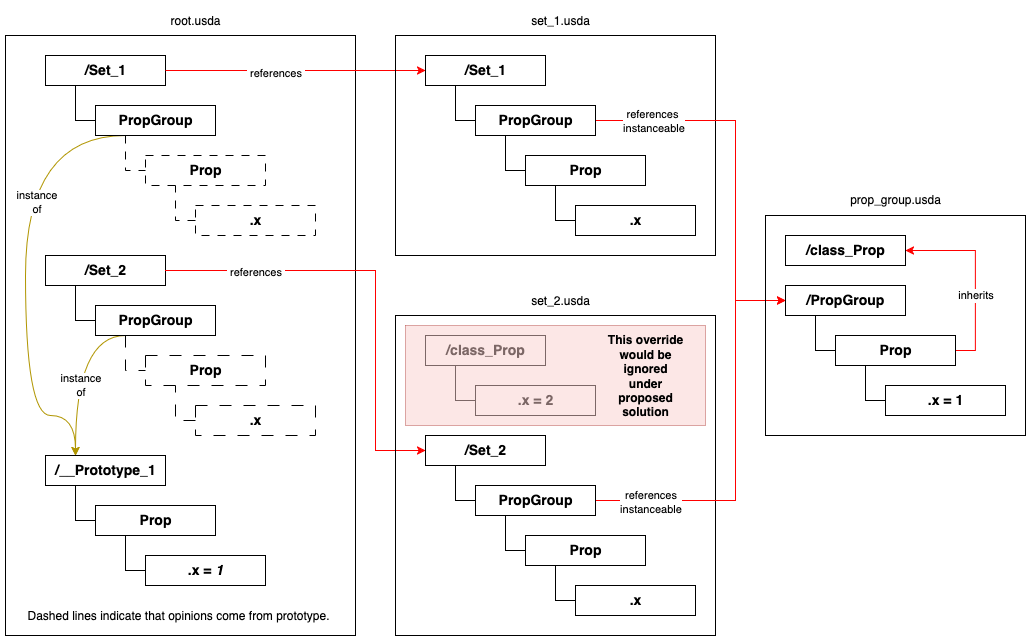

The diagram above was exported from draw.io. Its source (the exported page's mxGraphModel, read from the mxfile embedded in the PNG):
<mxGraphModel dx="2066" dy="1134" grid="1" gridSize="10" guides="1" tooltips="1" connect="1" arrows="1" fold="1" page="1" pageScale="1" pageWidth="1100" pageHeight="850" math="0" shadow="0">
  <root>
    <mxCell id="0" />
    <mxCell id="1" parent="0" />
    <mxCell id="OcEBmbgKSJ9BpO2-ke-Y-10" value="" style="rounded=0;whiteSpace=wrap;html=1;fillColor=none;" parent="1" vertex="1">
      <mxGeometry x="20" y="70" width="350" height="600" as="geometry" />
    </mxCell>
    <mxCell id="OcEBmbgKSJ9BpO2-ke-Y-67" style="edgeStyle=orthogonalEdgeStyle;rounded=0;orthogonalLoop=1;jettySize=auto;html=1;exitX=0.25;exitY=1;exitDx=0;exitDy=0;entryX=0;entryY=0.5;entryDx=0;entryDy=0;endArrow=none;endFill=0;" parent="1" source="OcEBmbgKSJ9BpO2-ke-Y-1" target="OcEBmbgKSJ9BpO2-ke-Y-60" edge="1">
      <mxGeometry relative="1" as="geometry" />
    </mxCell>
    <mxCell id="OcEBmbgKSJ9BpO2-ke-Y-1" value="/Set_1" style="rounded=0;whiteSpace=wrap;html=1;fontSize=14;fontStyle=1" parent="1" vertex="1">
      <mxGeometry x="60" y="90" width="120" height="30" as="geometry" />
    </mxCell>
    <mxCell id="OcEBmbgKSJ9BpO2-ke-Y-2" value="" style="endArrow=classic;html=1;rounded=0;exitX=1;exitY=0.5;exitDx=0;exitDy=0;entryX=0;entryY=0.5;entryDx=0;entryDy=0;fillColor=#e51400;strokeColor=#FF0000;" parent="1" source="OcEBmbgKSJ9BpO2-ke-Y-1" target="OcEBmbgKSJ9BpO2-ke-Y-3" edge="1">
      <mxGeometry width="50" height="50" relative="1" as="geometry">
        <mxPoint x="400" y="440" as="sourcePoint" />
        <mxPoint x="270" y="105" as="targetPoint" />
      </mxGeometry>
    </mxCell>
    <mxCell id="OcEBmbgKSJ9BpO2-ke-Y-7" value="&amp;nbsp;references&amp;nbsp;" style="edgeLabel;html=1;align=center;verticalAlign=middle;resizable=0;points=[];" parent="OcEBmbgKSJ9BpO2-ke-Y-2" vertex="1" connectable="0">
      <mxGeometry x="-0.16" y="-2" relative="1" as="geometry">
        <mxPoint as="offset" />
      </mxGeometry>
    </mxCell>
    <mxCell id="D4v3EQQo1xWutkL7d_vN-23" style="edgeStyle=orthogonalEdgeStyle;rounded=0;orthogonalLoop=1;jettySize=auto;html=1;exitX=0.25;exitY=1;exitDx=0;exitDy=0;entryX=0.25;entryY=0;entryDx=0;entryDy=0;curved=1;fillColor=#e3c800;strokeColor=#B09500;" parent="1" source="OcEBmbgKSJ9BpO2-ke-Y-60" target="D4v3EQQo1xWutkL7d_vN-10" edge="1">
      <mxGeometry relative="1" as="geometry">
        <Array as="points">
          <mxPoint x="40" y="170" />
          <mxPoint x="40" y="450" />
          <mxPoint x="90" y="450" />
        </Array>
      </mxGeometry>
    </mxCell>
    <mxCell id="D4v3EQQo1xWutkL7d_vN-25" value="instance&lt;br&gt;of" style="edgeLabel;html=1;align=center;verticalAlign=middle;resizable=0;points=[];" parent="D4v3EQQo1xWutkL7d_vN-23" vertex="1" connectable="0">
      <mxGeometry x="-0.2936" y="10" relative="1" as="geometry">
        <mxPoint as="offset" />
      </mxGeometry>
    </mxCell>
    <mxCell id="OcEBmbgKSJ9BpO2-ke-Y-60" value="PropGroup" style="rounded=0;whiteSpace=wrap;html=1;fontSize=14;fontStyle=1" parent="1" vertex="1">
      <mxGeometry x="110" y="140" width="120" height="30" as="geometry" />
    </mxCell>
    <mxCell id="OcEBmbgKSJ9BpO2-ke-Y-61" value="Prop" style="rounded=0;whiteSpace=wrap;html=1;fontSize=14;fontStyle=1;dashed=1;dashPattern=8 8;" parent="1" vertex="1">
      <mxGeometry x="160" y="190" width="120" height="30" as="geometry" />
    </mxCell>
    <mxCell id="OcEBmbgKSJ9BpO2-ke-Y-62" value="" style="endArrow=none;html=1;rounded=0;exitX=0.25;exitY=1;exitDx=0;exitDy=0;entryX=0;entryY=0.5;entryDx=0;entryDy=0;edgeStyle=orthogonalEdgeStyle;endFill=0;dashed=1;dashPattern=8 8;" parent="1" source="OcEBmbgKSJ9BpO2-ke-Y-60" target="OcEBmbgKSJ9BpO2-ke-Y-61" edge="1">
      <mxGeometry width="50" height="50" relative="1" as="geometry">
        <mxPoint x="270" y="490" as="sourcePoint" />
        <mxPoint x="320" y="440" as="targetPoint" />
      </mxGeometry>
    </mxCell>
    <mxCell id="OcEBmbgKSJ9BpO2-ke-Y-63" value=".x" style="rounded=0;whiteSpace=wrap;html=1;fontSize=14;fontStyle=1;dashed=1;dashPattern=8 8;" parent="1" vertex="1">
      <mxGeometry x="210" y="240" width="120" height="30" as="geometry" />
    </mxCell>
    <mxCell id="OcEBmbgKSJ9BpO2-ke-Y-64" value="" style="endArrow=none;html=1;rounded=0;entryX=0.25;entryY=1;entryDx=0;entryDy=0;exitX=0;exitY=0.5;exitDx=0;exitDy=0;edgeStyle=orthogonalEdgeStyle;dashed=1;dashPattern=8 8;" parent="1" source="OcEBmbgKSJ9BpO2-ke-Y-63" target="OcEBmbgKSJ9BpO2-ke-Y-61" edge="1">
      <mxGeometry width="50" height="50" relative="1" as="geometry">
        <mxPoint x="-80" y="410" as="sourcePoint" />
        <mxPoint x="-30" y="360" as="targetPoint" />
      </mxGeometry>
    </mxCell>
    <mxCell id="OcEBmbgKSJ9BpO2-ke-Y-8" value="" style="rounded=0;whiteSpace=wrap;html=1;fillColor=none;" parent="1" vertex="1">
      <mxGeometry x="410" y="70" width="320" height="220" as="geometry" />
    </mxCell>
    <mxCell id="OcEBmbgKSJ9BpO2-ke-Y-3" value="/Set_1" style="rounded=0;whiteSpace=wrap;html=1;fontSize=14;fontStyle=1" parent="1" vertex="1">
      <mxGeometry x="440" y="90" width="120" height="30" as="geometry" />
    </mxCell>
    <mxCell id="OcEBmbgKSJ9BpO2-ke-Y-42" style="edgeStyle=orthogonalEdgeStyle;rounded=0;orthogonalLoop=1;jettySize=auto;html=1;exitX=1;exitY=0.5;exitDx=0;exitDy=0;entryX=0;entryY=0.5;entryDx=0;entryDy=0;fillColor=#e51400;strokeColor=#FF0000;" parent="1" source="OcEBmbgKSJ9BpO2-ke-Y-5" target="OcEBmbgKSJ9BpO2-ke-Y-21" edge="1">
      <mxGeometry relative="1" as="geometry">
        <Array as="points">
          <mxPoint x="750" y="155" />
          <mxPoint x="750" y="335" />
        </Array>
      </mxGeometry>
    </mxCell>
    <mxCell id="D4v3EQQo1xWutkL7d_vN-4" value="references&amp;nbsp;&lt;br&gt;instanceable" style="edgeLabel;html=1;align=center;verticalAlign=middle;resizable=0;points=[];" parent="OcEBmbgKSJ9BpO2-ke-Y-42" vertex="1" connectable="0">
      <mxGeometry x="-0.6946" relative="1" as="geometry">
        <mxPoint x="1" as="offset" />
      </mxGeometry>
    </mxCell>
    <mxCell id="OcEBmbgKSJ9BpO2-ke-Y-73" style="edgeStyle=orthogonalEdgeStyle;rounded=0;orthogonalLoop=1;jettySize=auto;html=1;exitX=0.25;exitY=1;exitDx=0;exitDy=0;entryX=0;entryY=0.5;entryDx=0;entryDy=0;endArrow=none;endFill=0;" parent="1" source="OcEBmbgKSJ9BpO2-ke-Y-5" target="OcEBmbgKSJ9BpO2-ke-Y-69" edge="1">
      <mxGeometry relative="1" as="geometry" />
    </mxCell>
    <mxCell id="OcEBmbgKSJ9BpO2-ke-Y-5" value="PropGroup" style="rounded=0;whiteSpace=wrap;html=1;fontSize=14;fontStyle=1" parent="1" vertex="1">
      <mxGeometry x="490" y="140" width="120" height="30" as="geometry" />
    </mxCell>
    <mxCell id="OcEBmbgKSJ9BpO2-ke-Y-6" value="" style="endArrow=none;html=1;rounded=0;exitX=0.25;exitY=1;exitDx=0;exitDy=0;entryX=0;entryY=0.5;entryDx=0;entryDy=0;edgeStyle=orthogonalEdgeStyle;endFill=0;" parent="1" source="OcEBmbgKSJ9BpO2-ke-Y-3" target="OcEBmbgKSJ9BpO2-ke-Y-5" edge="1">
      <mxGeometry width="50" height="50" relative="1" as="geometry">
        <mxPoint x="600" y="440" as="sourcePoint" />
        <mxPoint x="650" y="390" as="targetPoint" />
      </mxGeometry>
    </mxCell>
    <mxCell id="OcEBmbgKSJ9BpO2-ke-Y-9" value="set_1.usda" style="text;strokeColor=none;align=center;fillColor=none;html=1;verticalAlign=middle;whiteSpace=wrap;rounded=0;" parent="1" vertex="1">
      <mxGeometry x="545" y="40" width="60" height="30" as="geometry" />
    </mxCell>
    <mxCell id="OcEBmbgKSJ9BpO2-ke-Y-79" style="edgeStyle=orthogonalEdgeStyle;rounded=0;orthogonalLoop=1;jettySize=auto;html=1;exitX=0.25;exitY=1;exitDx=0;exitDy=0;entryX=0;entryY=0.5;entryDx=0;entryDy=0;endArrow=none;endFill=0;" parent="1" source="OcEBmbgKSJ9BpO2-ke-Y-11" target="OcEBmbgKSJ9BpO2-ke-Y-74" edge="1">
      <mxGeometry relative="1" as="geometry" />
    </mxCell>
    <mxCell id="OcEBmbgKSJ9BpO2-ke-Y-11" value="/Set_2" style="rounded=0;whiteSpace=wrap;html=1;fontSize=14;fontStyle=1" parent="1" vertex="1">
      <mxGeometry x="60" y="290" width="120" height="30" as="geometry" />
    </mxCell>
    <mxCell id="OcEBmbgKSJ9BpO2-ke-Y-12" value="" style="endArrow=classic;html=1;rounded=0;exitX=1;exitY=0.5;exitDx=0;exitDy=0;entryX=0;entryY=0.5;entryDx=0;entryDy=0;edgeStyle=orthogonalEdgeStyle;fillColor=#e51400;strokeColor=#FF0000;" parent="1" source="OcEBmbgKSJ9BpO2-ke-Y-11" target="OcEBmbgKSJ9BpO2-ke-Y-14" edge="1">
      <mxGeometry width="50" height="50" relative="1" as="geometry">
        <mxPoint x="270" y="394.5" as="sourcePoint" />
        <mxPoint x="220" y="395" as="targetPoint" />
        <Array as="points">
          <mxPoint x="390" y="305" />
          <mxPoint x="390" y="485" />
        </Array>
      </mxGeometry>
    </mxCell>
    <mxCell id="ptCTsdivQq4vKFDn88M1-2" value="&amp;nbsp;references&amp;nbsp;" style="edgeLabel;html=1;align=center;verticalAlign=middle;resizable=0;points=[];" parent="OcEBmbgKSJ9BpO2-ke-Y-12" vertex="1" connectable="0">
      <mxGeometry x="-0.5955" y="-1" relative="1" as="geometry">
        <mxPoint as="offset" />
      </mxGeometry>
    </mxCell>
    <mxCell id="OcEBmbgKSJ9BpO2-ke-Y-18" value="" style="rounded=0;whiteSpace=wrap;html=1;fillColor=none;" parent="1" vertex="1">
      <mxGeometry x="410" y="350" width="320" height="320" as="geometry" />
    </mxCell>
    <mxCell id="OcEBmbgKSJ9BpO2-ke-Y-19" value="set_2.usda" style="text;strokeColor=none;align=center;fillColor=none;html=1;verticalAlign=middle;whiteSpace=wrap;rounded=0;" parent="1" vertex="1">
      <mxGeometry x="545" y="320" width="60" height="30" as="geometry" />
    </mxCell>
    <mxCell id="OcEBmbgKSJ9BpO2-ke-Y-14" value="/Set_2" style="rounded=0;whiteSpace=wrap;html=1;fontSize=14;fontStyle=1" parent="1" vertex="1">
      <mxGeometry x="440" y="470" width="120" height="30" as="geometry" />
    </mxCell>
    <mxCell id="OcEBmbgKSJ9BpO2-ke-Y-87" style="edgeStyle=orthogonalEdgeStyle;rounded=0;orthogonalLoop=1;jettySize=auto;html=1;exitX=0.25;exitY=1;exitDx=0;exitDy=0;entryX=0;entryY=0.5;entryDx=0;entryDy=0;endArrow=none;endFill=0;" parent="1" source="OcEBmbgKSJ9BpO2-ke-Y-15" target="OcEBmbgKSJ9BpO2-ke-Y-84" edge="1">
      <mxGeometry relative="1" as="geometry" />
    </mxCell>
    <mxCell id="D4v3EQQo1xWutkL7d_vN-2" style="edgeStyle=orthogonalEdgeStyle;rounded=0;orthogonalLoop=1;jettySize=auto;html=1;exitX=1;exitY=0.5;exitDx=0;exitDy=0;entryX=0;entryY=0.5;entryDx=0;entryDy=0;strokeColor=#FF0000;" parent="1" source="OcEBmbgKSJ9BpO2-ke-Y-15" target="OcEBmbgKSJ9BpO2-ke-Y-21" edge="1">
      <mxGeometry relative="1" as="geometry">
        <Array as="points">
          <mxPoint x="750" y="535" />
          <mxPoint x="750" y="335" />
        </Array>
      </mxGeometry>
    </mxCell>
    <mxCell id="D4v3EQQo1xWutkL7d_vN-5" value="&amp;nbsp;references&amp;nbsp;&lt;br&gt;instanceable" style="edgeLabel;html=1;align=center;verticalAlign=middle;resizable=0;points=[];" parent="D4v3EQQo1xWutkL7d_vN-2" vertex="1" connectable="0">
      <mxGeometry x="-0.7256" y="-1" relative="1" as="geometry">
        <mxPoint as="offset" />
      </mxGeometry>
    </mxCell>
    <mxCell id="OcEBmbgKSJ9BpO2-ke-Y-15" value="PropGroup" style="rounded=0;whiteSpace=wrap;html=1;fontSize=14;fontStyle=1" parent="1" vertex="1">
      <mxGeometry x="490" y="520" width="120" height="30" as="geometry" />
    </mxCell>
    <mxCell id="OcEBmbgKSJ9BpO2-ke-Y-16" value="" style="endArrow=none;html=1;rounded=0;exitX=0.25;exitY=1;exitDx=0;exitDy=0;entryX=0;entryY=0.5;entryDx=0;entryDy=0;edgeStyle=orthogonalEdgeStyle;endFill=0;" parent="1" source="OcEBmbgKSJ9BpO2-ke-Y-14" target="OcEBmbgKSJ9BpO2-ke-Y-15" edge="1">
      <mxGeometry width="50" height="50" relative="1" as="geometry">
        <mxPoint x="590" y="730" as="sourcePoint" />
        <mxPoint x="640" y="680" as="targetPoint" />
      </mxGeometry>
    </mxCell>
    <mxCell id="OcEBmbgKSJ9BpO2-ke-Y-54" style="edgeStyle=orthogonalEdgeStyle;rounded=0;orthogonalLoop=1;jettySize=auto;html=1;exitX=0.25;exitY=1;exitDx=0;exitDy=0;entryX=0;entryY=0.5;entryDx=0;entryDy=0;endArrow=none;endFill=0;" parent="1" source="OcEBmbgKSJ9BpO2-ke-Y-50" target="OcEBmbgKSJ9BpO2-ke-Y-51" edge="1">
      <mxGeometry relative="1" as="geometry" />
    </mxCell>
    <mxCell id="OcEBmbgKSJ9BpO2-ke-Y-50" value="/class_Prop" style="rounded=0;whiteSpace=wrap;html=1;fontSize=14;fontStyle=1" parent="1" vertex="1">
      <mxGeometry x="440" y="370" width="120" height="30" as="geometry" />
    </mxCell>
    <mxCell id="OcEBmbgKSJ9BpO2-ke-Y-51" value=".x = 2" style="rounded=0;whiteSpace=wrap;html=1;fontSize=14;fontStyle=1" parent="1" vertex="1">
      <mxGeometry x="490" y="420" width="120" height="30" as="geometry" />
    </mxCell>
    <mxCell id="OcEBmbgKSJ9BpO2-ke-Y-69" value="Prop" style="rounded=0;whiteSpace=wrap;html=1;fontSize=14;fontStyle=1" parent="1" vertex="1">
      <mxGeometry x="540" y="190" width="120" height="30" as="geometry" />
    </mxCell>
    <mxCell id="OcEBmbgKSJ9BpO2-ke-Y-71" value=".x" style="rounded=0;whiteSpace=wrap;html=1;fontSize=14;fontStyle=1" parent="1" vertex="1">
      <mxGeometry x="590" y="240" width="120" height="30" as="geometry" />
    </mxCell>
    <mxCell id="OcEBmbgKSJ9BpO2-ke-Y-72" value="" style="endArrow=none;html=1;rounded=0;entryX=0.25;entryY=1;entryDx=0;entryDy=0;exitX=0;exitY=0.5;exitDx=0;exitDy=0;edgeStyle=orthogonalEdgeStyle;" parent="1" source="OcEBmbgKSJ9BpO2-ke-Y-71" target="OcEBmbgKSJ9BpO2-ke-Y-69" edge="1">
      <mxGeometry width="50" height="50" relative="1" as="geometry">
        <mxPoint x="300" y="410" as="sourcePoint" />
        <mxPoint x="350" y="360" as="targetPoint" />
      </mxGeometry>
    </mxCell>
    <mxCell id="D4v3EQQo1xWutkL7d_vN-24" style="edgeStyle=orthogonalEdgeStyle;rounded=0;orthogonalLoop=1;jettySize=auto;html=1;exitX=0.25;exitY=1;exitDx=0;exitDy=0;curved=1;fillColor=#e3c800;strokeColor=#B09500;" parent="1" source="OcEBmbgKSJ9BpO2-ke-Y-74" edge="1">
      <mxGeometry relative="1" as="geometry">
        <mxPoint x="90" y="490" as="targetPoint" />
        <Array as="points">
          <mxPoint x="90" y="370" />
        </Array>
      </mxGeometry>
    </mxCell>
    <mxCell id="D4v3EQQo1xWutkL7d_vN-26" value="instance&lt;br&gt;of" style="edgeLabel;html=1;align=center;verticalAlign=middle;resizable=0;points=[];" parent="D4v3EQQo1xWutkL7d_vN-24" vertex="1" connectable="0">
      <mxGeometry x="0.1647" y="4" relative="1" as="geometry">
        <mxPoint as="offset" />
      </mxGeometry>
    </mxCell>
    <mxCell id="OcEBmbgKSJ9BpO2-ke-Y-74" value="PropGroup" style="rounded=0;whiteSpace=wrap;html=1;fontSize=14;fontStyle=1" parent="1" vertex="1">
      <mxGeometry x="110" y="340" width="120" height="30" as="geometry" />
    </mxCell>
    <mxCell id="OcEBmbgKSJ9BpO2-ke-Y-75" value="Prop" style="rounded=0;whiteSpace=wrap;html=1;fontSize=14;fontStyle=1;dashed=1;dashPattern=12 12;" parent="1" vertex="1">
      <mxGeometry x="160" y="390" width="120" height="30" as="geometry" />
    </mxCell>
    <mxCell id="OcEBmbgKSJ9BpO2-ke-Y-76" value="" style="endArrow=none;html=1;rounded=0;exitX=0.25;exitY=1;exitDx=0;exitDy=0;entryX=0;entryY=0.5;entryDx=0;entryDy=0;edgeStyle=orthogonalEdgeStyle;endFill=0;dashed=1;dashPattern=12 12;" parent="1" source="OcEBmbgKSJ9BpO2-ke-Y-74" target="OcEBmbgKSJ9BpO2-ke-Y-75" edge="1">
      <mxGeometry width="50" height="50" relative="1" as="geometry">
        <mxPoint x="270" y="690" as="sourcePoint" />
        <mxPoint x="320" y="640" as="targetPoint" />
      </mxGeometry>
    </mxCell>
    <mxCell id="OcEBmbgKSJ9BpO2-ke-Y-77" value=".x" style="rounded=0;whiteSpace=wrap;html=1;fontSize=14;fontStyle=1;dashed=1;dashPattern=12 12;" parent="1" vertex="1">
      <mxGeometry x="210" y="440" width="120" height="30" as="geometry" />
    </mxCell>
    <mxCell id="OcEBmbgKSJ9BpO2-ke-Y-78" value="" style="endArrow=none;html=1;rounded=0;entryX=0.25;entryY=1;entryDx=0;entryDy=0;exitX=0;exitY=0.5;exitDx=0;exitDy=0;edgeStyle=orthogonalEdgeStyle;dashed=1;dashPattern=12 12;" parent="1" source="OcEBmbgKSJ9BpO2-ke-Y-77" target="OcEBmbgKSJ9BpO2-ke-Y-75" edge="1">
      <mxGeometry width="50" height="50" relative="1" as="geometry">
        <mxPoint x="-80" y="610" as="sourcePoint" />
        <mxPoint x="-30" y="560" as="targetPoint" />
      </mxGeometry>
    </mxCell>
    <mxCell id="OcEBmbgKSJ9BpO2-ke-Y-84" value="Prop" style="rounded=0;whiteSpace=wrap;html=1;fontSize=14;fontStyle=1" parent="1" vertex="1">
      <mxGeometry x="540" y="570" width="120" height="30" as="geometry" />
    </mxCell>
    <mxCell id="OcEBmbgKSJ9BpO2-ke-Y-85" value=".x" style="rounded=0;whiteSpace=wrap;html=1;fontSize=14;fontStyle=1" parent="1" vertex="1">
      <mxGeometry x="590" y="620" width="120" height="30" as="geometry" />
    </mxCell>
    <mxCell id="OcEBmbgKSJ9BpO2-ke-Y-86" value="" style="endArrow=none;html=1;rounded=0;entryX=0.25;entryY=1;entryDx=0;entryDy=0;exitX=0;exitY=0.5;exitDx=0;exitDy=0;edgeStyle=orthogonalEdgeStyle;" parent="1" source="OcEBmbgKSJ9BpO2-ke-Y-85" target="OcEBmbgKSJ9BpO2-ke-Y-84" edge="1">
      <mxGeometry width="50" height="50" relative="1" as="geometry">
        <mxPoint x="300" y="790" as="sourcePoint" />
        <mxPoint x="350" y="740" as="targetPoint" />
      </mxGeometry>
    </mxCell>
    <mxCell id="OcEBmbgKSJ9BpO2-ke-Y-91" value="root.usda" style="text;strokeColor=none;align=center;fillColor=none;html=1;verticalAlign=middle;whiteSpace=wrap;rounded=0;" parent="1" vertex="1">
      <mxGeometry x="180" y="40" width="60" height="30" as="geometry" />
    </mxCell>
    <mxCell id="OcEBmbgKSJ9BpO2-ke-Y-47" value="" style="rounded=0;whiteSpace=wrap;html=1;fillColor=none;" parent="1" vertex="1">
      <mxGeometry x="780" y="250" width="260" height="220" as="geometry" />
    </mxCell>
    <mxCell id="OcEBmbgKSJ9BpO2-ke-Y-48" value="prop_group.usda" style="text;strokeColor=none;align=center;fillColor=none;html=1;verticalAlign=middle;whiteSpace=wrap;rounded=0;" parent="1" vertex="1">
      <mxGeometry x="881.1111111111111" y="220" width="57.77777777777777" height="27.073170731707318" as="geometry" />
    </mxCell>
    <mxCell id="OcEBmbgKSJ9BpO2-ke-Y-21" value="/PropGroup" style="rounded=0;whiteSpace=wrap;html=1;fontSize=14;fontStyle=1" parent="1" vertex="1">
      <mxGeometry x="800" y="320" width="120" height="30" as="geometry" />
    </mxCell>
    <mxCell id="OcEBmbgKSJ9BpO2-ke-Y-38" style="edgeStyle=orthogonalEdgeStyle;rounded=0;orthogonalLoop=1;jettySize=auto;html=1;exitX=1;exitY=0.5;exitDx=0;exitDy=0;entryX=1;entryY=0.5;entryDx=0;entryDy=0;fillColor=#e51400;strokeColor=#FF0000;" parent="1" source="OcEBmbgKSJ9BpO2-ke-Y-22" target="OcEBmbgKSJ9BpO2-ke-Y-27" edge="1">
      <mxGeometry relative="1" as="geometry" />
    </mxCell>
    <mxCell id="OcEBmbgKSJ9BpO2-ke-Y-39" value="inherits" style="edgeLabel;html=1;align=center;verticalAlign=middle;resizable=0;points=[];" parent="OcEBmbgKSJ9BpO2-ke-Y-38" vertex="1" connectable="0">
      <mxGeometry x="-0.2" y="2" relative="1" as="geometry">
        <mxPoint x="1" as="offset" />
      </mxGeometry>
    </mxCell>
    <mxCell id="OcEBmbgKSJ9BpO2-ke-Y-22" value="Prop" style="rounded=0;whiteSpace=wrap;html=1;fontSize=14;fontStyle=1" parent="1" vertex="1">
      <mxGeometry x="850" y="370" width="120" height="30" as="geometry" />
    </mxCell>
    <mxCell id="OcEBmbgKSJ9BpO2-ke-Y-23" value="" style="endArrow=none;html=1;rounded=0;exitX=0.25;exitY=1;exitDx=0;exitDy=0;entryX=0;entryY=0.5;entryDx=0;entryDy=0;edgeStyle=orthogonalEdgeStyle;endFill=0;" parent="1" source="OcEBmbgKSJ9BpO2-ke-Y-21" target="OcEBmbgKSJ9BpO2-ke-Y-22" edge="1">
      <mxGeometry width="50" height="50" relative="1" as="geometry">
        <mxPoint x="960" y="670" as="sourcePoint" />
        <mxPoint x="1010" y="620" as="targetPoint" />
      </mxGeometry>
    </mxCell>
    <mxCell id="OcEBmbgKSJ9BpO2-ke-Y-25" value=".x = 1" style="rounded=0;whiteSpace=wrap;html=1;fontSize=14;fontStyle=1" parent="1" vertex="1">
      <mxGeometry x="900" y="420" width="120" height="30" as="geometry" />
    </mxCell>
    <mxCell id="OcEBmbgKSJ9BpO2-ke-Y-26" value="" style="endArrow=none;html=1;rounded=0;entryX=0.25;entryY=1;entryDx=0;entryDy=0;exitX=0;exitY=0.5;exitDx=0;exitDy=0;edgeStyle=orthogonalEdgeStyle;" parent="1" source="OcEBmbgKSJ9BpO2-ke-Y-25" target="OcEBmbgKSJ9BpO2-ke-Y-22" edge="1">
      <mxGeometry width="50" height="50" relative="1" as="geometry">
        <mxPoint x="610" y="590" as="sourcePoint" />
        <mxPoint x="660" y="540" as="targetPoint" />
      </mxGeometry>
    </mxCell>
    <mxCell id="OcEBmbgKSJ9BpO2-ke-Y-27" value="/class_Prop" style="rounded=0;whiteSpace=wrap;html=1;fontSize=14;fontStyle=1" parent="1" vertex="1">
      <mxGeometry x="800" y="270" width="120" height="30" as="geometry" />
    </mxCell>
    <mxCell id="D4v3EQQo1xWutkL7d_vN-9" style="edgeStyle=orthogonalEdgeStyle;rounded=0;orthogonalLoop=1;jettySize=auto;html=1;exitX=0.25;exitY=1;exitDx=0;exitDy=0;entryX=0;entryY=0.5;entryDx=0;entryDy=0;endArrow=none;endFill=0;" parent="1" source="D4v3EQQo1xWutkL7d_vN-10" target="D4v3EQQo1xWutkL7d_vN-11" edge="1">
      <mxGeometry relative="1" as="geometry" />
    </mxCell>
    <mxCell id="D4v3EQQo1xWutkL7d_vN-10" value="/__Prototype_1" style="rounded=0;whiteSpace=wrap;html=1;fontSize=14;fontStyle=1" parent="1" vertex="1">
      <mxGeometry x="60" y="490" width="120" height="30" as="geometry" />
    </mxCell>
    <mxCell id="D4v3EQQo1xWutkL7d_vN-11" value="Prop" style="rounded=0;whiteSpace=wrap;html=1;fontSize=14;fontStyle=1" parent="1" vertex="1">
      <mxGeometry x="110" y="540" width="120" height="30" as="geometry" />
    </mxCell>
    <mxCell id="D4v3EQQo1xWutkL7d_vN-12" value=".x =&amp;nbsp;&lt;i&gt;1&lt;/i&gt;" style="rounded=0;whiteSpace=wrap;html=1;fontSize=14;fontStyle=1" parent="1" vertex="1">
      <mxGeometry x="160" y="590" width="120" height="30" as="geometry" />
    </mxCell>
    <mxCell id="D4v3EQQo1xWutkL7d_vN-13" value="" style="endArrow=none;html=1;rounded=0;entryX=0.25;entryY=1;entryDx=0;entryDy=0;exitX=0;exitY=0.5;exitDx=0;exitDy=0;edgeStyle=orthogonalEdgeStyle;" parent="1" source="D4v3EQQo1xWutkL7d_vN-12" target="D4v3EQQo1xWutkL7d_vN-11" edge="1">
      <mxGeometry width="50" height="50" relative="1" as="geometry">
        <mxPoint x="-130" y="760" as="sourcePoint" />
        <mxPoint x="-80" y="710" as="targetPoint" />
      </mxGeometry>
    </mxCell>
    <mxCell id="D4v3EQQo1xWutkL7d_vN-27" value="Dashed lines indicate that opinions come from prototype." style="text;strokeColor=none;align=left;fillColor=none;html=1;verticalAlign=middle;whiteSpace=wrap;rounded=0;" parent="1" vertex="1">
      <mxGeometry x="40" y="630" width="310" height="40" as="geometry" />
    </mxCell>
    <mxCell id="AGBCm5KRYSXxUAL5qIuU-1" value="" style="rounded=0;whiteSpace=wrap;html=1;fillColor=#f8cecc;strokeColor=#b85450;opacity=50;" parent="1" vertex="1">
      <mxGeometry x="420" y="360" width="300" height="100" as="geometry" />
    </mxCell>
    <mxCell id="AGBCm5KRYSXxUAL5qIuU-2" value="&lt;b&gt;This override would be&lt;br&gt;ignored under proposed&lt;br&gt;&lt;/b&gt;&lt;div&gt;&lt;b&gt;solution&lt;/b&gt;&lt;/div&gt;&lt;div&gt;&lt;b&gt;&lt;br&gt;&lt;/b&gt;&lt;/div&gt;" style="text;strokeColor=none;align=center;fillColor=none;html=1;verticalAlign=middle;whiteSpace=wrap;rounded=0;" parent="1" vertex="1">
      <mxGeometry x="620" y="403" width="80" height="30" as="geometry" />
    </mxCell>
  </root>
</mxGraphModel>